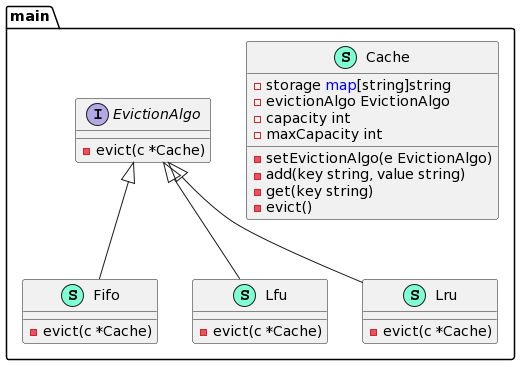

The diagram above was rendered by PlantUML. Its source (embedded in the PNG):
@startuml
namespace main {
    class Cache << (S,Aquamarine) >> {
        - storage <font color=blue>map</font>[string]string
        - evictionAlgo EvictionAlgo
        - capacity int
        - maxCapacity int

        - setEvictionAlgo(e EvictionAlgo) 
        - add(key string, value string) 
        - get(key string) 
        - evict() 

    }
    interface EvictionAlgo  {
        - evict(c *Cache) 

    }
    class Fifo << (S,Aquamarine) >> {
        - evict(c *Cache) 

    }
    class Lfu << (S,Aquamarine) >> {
        - evict(c *Cache) 

    }
    class Lru << (S,Aquamarine) >> {
        - evict(c *Cache) 

    }
}

"main.EvictionAlgo" <|-- "main.Fifo"
"main.EvictionAlgo" <|-- "main.Lfu"
"main.EvictionAlgo" <|-- "main.Lru"
@enduml